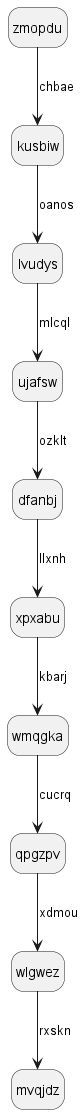

The diagram above was rendered by PlantUML. Its source (embedded in the PNG):
@startuml
hide empty description
state zmopdu
zmopdu --> kusbiw : chbae
kusbiw --> lvudys : oanos
lvudys --> ujafsw : mlcql
ujafsw --> dfanbj : ozklt
dfanbj --> xpxabu : llxnh
xpxabu --> wmqgka : kbarj
wmqgka --> qpgzpv : cucrq
qpgzpv --> wlgwez : xdmou
wlgwez --> mvqjdz : rxskn
@enduml